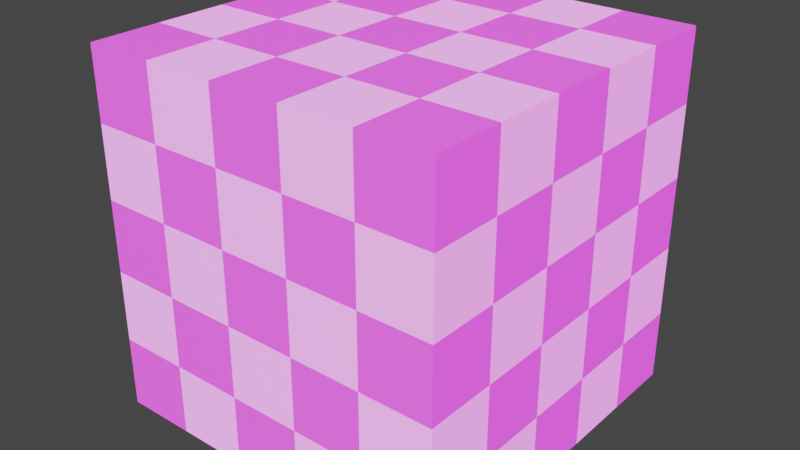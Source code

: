# Source: box.blend  (saved by Blender 3.5.10; exported with 4.5.12 LTS)
import bpy
from mathutils import Matrix  # noqa: F401  (used for matrix-valued properties, if any)

bpy.ops.wm.read_factory_settings(use_empty=True)
scene = bpy.context.scene
scene.name = 'Scene'

# ---- collections
col_collection = bpy.data.collections.new('Collection'); scene.collection.children.link(col_collection)

# ---- images (referenced by path relative to the original .blend; pixels are not part of the script)
import os
ASSET_DIR = os.environ.get("B2B_ASSET_DIR", "")  # directory of the original .blend (textures are referenced by path, not embedded)
HERE = os.path.dirname(os.path.abspath(__file__))  # packed textures are extracted next to this script under _unpacked/

def load_image(name, relpath, width, height, colorspace="sRGB"):
    """Load a texture the original file referenced (path relative to the .blend, or extracted next to this script)."""
    p = next((c for c in (os.path.join(HERE, relpath), os.path.join(ASSET_DIR, relpath)) if relpath and os.path.exists(c)), "")
    if p:
        img = bpy.data.images.load(p, check_existing=True)
        img.name = name
    else:  # same state as the original file: an image datablock whose file is absent (Cycles renders it pink)
        img = bpy.data.images.new(name, width, height)
        img.source = "FILE"
        img.filepath = "//" + (relpath or name)
    img.colorspace_settings.name = colorspace
    return img
img_ball_bottom_png = load_image('ball_bottom.png', 'ball_bottom.png', 1024, 1024, 'sRGB')

# ---- materials (node trees are filled in below, after node groups)
mat_cube = bpy.data.materials.new('cube')
mat_cube.use_transparent_shadow = False

# ---- material node trees
mat_cube.use_nodes = True; mat_cube.node_tree.nodes.clear()
_N = mat_cube.node_tree.nodes; _L = mat_cube.node_tree.links
n0 = _N.new('ShaderNodeBsdfPrincipled'); n0.name = 'Principled BSDF'; n0.location = (10, 300)
n0.distribution = 'GGX'
n0.subsurface_method = 'RANDOM_WALK_SKIN'
n0.inputs[3].default_value = 1.45
n0.inputs[28].default_value = 1.0
n1 = _N.new('ShaderNodeOutputMaterial'); n1.name = 'Material Output'; n1.location = (300, 300)
n2 = _N.new('ShaderNodeTexChecker'); n2.name = 'Checker Texture'; n2.location = (-280, 280)
n3 = _N.new('ShaderNodeUVMap'); n3.name = 'UV Map'; n3.location = (-480, 240)
n3.uv_map = 'UVMap'
n4 = _N.new('ShaderNodeTexImage'); n4.name = 'Image Texture'; n4.location = (-280, -100)
n4.image = img_ball_bottom_png
n5 = _N.new('ShaderNodeTexImage'); n5.name = 'Image Texture.001'; n5.location = (-280, -120)
n5.image = img_ball_bottom_png
_L.new(n0.outputs[0], n1.inputs[0])
_L.new(n2.outputs[0], n0.inputs[0])
_L.new(n3.outputs[0], n2.inputs[0])
_L.new(n4.outputs[0], n0.inputs[27])
_L.new(n5.outputs[1], n0.inputs[4])
n1.is_active_output = True

# ---- world
world_world = bpy.data.worlds.new('World'); scene.world = world_world
world_world.use_nodes = True; world_world.node_tree.nodes.clear()
_N = world_world.node_tree.nodes; _L = world_world.node_tree.links
n0 = _N.new('ShaderNodeOutputWorld'); n0.name = 'World Output'; n0.location = (300, 300)
n1 = _N.new('ShaderNodeBackground'); n1.name = 'Background'; n1.location = (10, 300)
n1.inputs[0].default_value = (0.05088, 0.05088, 0.05088, 1.0)
_L.new(n1.outputs[0], n0.inputs[0])
n0.is_active_output = True
world_world.color = (0.05088, 0.05088, 0.05088)
world_world.use_sun_shadow = False
world_world.sun_shadow_jitter_overblur = 0.0

# ---- meshes
me_cube_001 = bpy.data.meshes.new('Cube.001')
me_cube_001.from_pydata([(-1.0, -1.0, 0.0), (-1.0, -1.0, 2.0), (-1.0, 1.0, 0.0), (-1.0, 1.0, 2.0), (1.0, -1.0, 0.0), (1.0, -1.0, 2.0), (1.0, 1.0, 0.0), (1.0, 1.0, 2.0)], [], [(0, 1, 3, 2), (2, 3, 7, 6), (6, 7, 5, 4), (4, 5, 1, 0), (2, 6, 4, 0), (7, 3, 1, 5)])
_uv = me_cube_001.uv_layers.new(name='UVMap')
_uv.uv.foreach_set('vector', [0.002713, 0.002713, 0.002713, 0.9973, 0.9973, 0.9973, 0.9973, 0.002713, 0.002713, 0.002713, 0.002713, 0.9973, 0.9973, 0.9973, 0.9973, 0.002713, 0.9973, 0.002713, 0.9973, 0.9973, 0.002713, 0.9973, 0.002713, 0.002713, 0.9973, 0.002713, 0.9973, 0.9973, 0.002713, 0.9973, 0.002713, 0.002713, 0.002713, 0.9973, 0.9973, 0.9973, 0.9973, 0.002713, 0.002713, 0.002713, 0.9973, 0.9973, 0.002713, 0.9973, 0.002713, 0.002713, 0.9973, 0.002713])
me_cube_001.materials.append(mat_cube)
me_cube_001.update()

# ---- objects
ob_cube = bpy.data.objects.new('Cube', me_cube_001)

# ---- transforms, parenting, visibility, modifiers, constraints
ob_cube.location = (0.0, 0.0, 0.0)

# ---- collection membership
col_collection.objects.link(ob_cube)

# ---- scene / render settings (as saved in the file)
scene.frame_start = 1; scene.frame_end = 250; scene.frame_set(1)
scene.render.engine = 'BLENDER_EEVEE_NEXT'
scene.cycles.sampling_pattern = 'TABULATED_SOBOL'
scene.view_settings.view_transform = 'Filmic'
bpy.context.view_layer.update()

# ---- added for rendering (the .blend has no active camera and no usable light): camera, sun
cam_auto = bpy.data.cameras.new('AutoCamera')
cam_auto.lens = 50.0
cam_auto.sensor_width = 36.0
cam_auto.clip_end = 1000.0
ob_auto_camera = bpy.data.objects.new('AutoCamera', cam_auto)
scene.collection.objects.link(ob_auto_camera)
ob_auto_camera.location = (3.20507, -3.84609, 3.56406)
ob_auto_camera.rotation_euler = (1.09748, -7.21219e-08, 0.694738)
scene.camera = ob_auto_camera
light_auto_sun = bpy.data.lights.new('AutoSun', 'SUN')
light_auto_sun.energy = 3.0
light_auto_sun.angle = 0.0523599
ob_auto_sun = bpy.data.objects.new('AutoSun', light_auto_sun)
scene.collection.objects.link(ob_auto_sun)
ob_auto_sun.rotation_euler = (0.872665, 0.174533, 0.523599)
bpy.context.view_layer.update()
